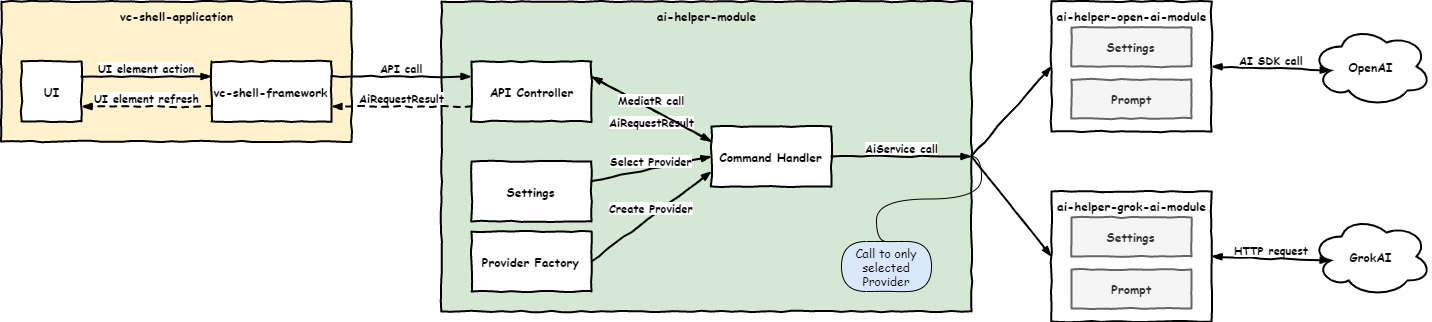

The diagram above was exported from draw.io. Its source (the exported page's mxGraphModel, read from the mxfile embedded in the PNG):
<mxGraphModel dx="1704" dy="496" grid="1" gridSize="10" guides="1" tooltips="1" connect="1" arrows="1" fold="1" page="1" pageScale="1" pageWidth="850" pageHeight="1100" math="0" shadow="0">
  <root>
    <mxCell id="CJbYJ-ats5kkVbLnpUzj-0" />
    <mxCell id="CJbYJ-ats5kkVbLnpUzj-1" parent="CJbYJ-ats5kkVbLnpUzj-0" />
    <mxCell id="CJbYJ-ats5kkVbLnpUzj-3" value="vc-shell-application" style="html=1;whiteSpace=wrap;comic=1;strokeWidth=2;fontFamily=Comic Sans MS;fontStyle=1;verticalAlign=top;fillColor=#fff2cc;strokeColor=#000000;" vertex="1" parent="CJbYJ-ats5kkVbLnpUzj-1">
      <mxGeometry x="-10" y="50" width="350" height="140" as="geometry" />
    </mxCell>
    <mxCell id="CJbYJ-ats5kkVbLnpUzj-4" value="vc-shell-framework" style="html=1;whiteSpace=wrap;comic=1;strokeWidth=2;fontFamily=Comic Sans MS;fontStyle=1;" vertex="1" parent="CJbYJ-ats5kkVbLnpUzj-1">
      <mxGeometry x="200" y="110" width="120" height="60" as="geometry" />
    </mxCell>
    <mxCell id="CJbYJ-ats5kkVbLnpUzj-5" value="ai-helper-module" style="html=1;whiteSpace=wrap;comic=1;strokeWidth=2;fontFamily=Comic Sans MS;fontStyle=1;verticalAlign=top;fillColor=#d5e8d4;strokeColor=#000000;" vertex="1" parent="CJbYJ-ats5kkVbLnpUzj-1">
      <mxGeometry x="430" y="50" width="530" height="310" as="geometry" />
    </mxCell>
    <mxCell id="CJbYJ-ats5kkVbLnpUzj-8" value="OpenAI" style="ellipse;shape=cloud;whiteSpace=wrap;html=1;fontFamily=Comic Sans MS;fontStyle=1;strokeWidth=2;" vertex="1" parent="CJbYJ-ats5kkVbLnpUzj-1">
      <mxGeometry x="1300" y="75" width="120" height="80" as="geometry" />
    </mxCell>
    <mxCell id="CJbYJ-ats5kkVbLnpUzj-9" value="GrokAI" style="ellipse;shape=cloud;whiteSpace=wrap;html=1;strokeWidth=2;fontFamily=Comic Sans MS;fontStyle=1" vertex="1" parent="CJbYJ-ats5kkVbLnpUzj-1">
      <mxGeometry x="1300" y="265" width="120" height="80" as="geometry" />
    </mxCell>
    <mxCell id="CJbYJ-ats5kkVbLnpUzj-10" value="UI" style="html=1;whiteSpace=wrap;comic=1;strokeWidth=2;fontFamily=Comic Sans MS;fontStyle=1;" vertex="1" parent="CJbYJ-ats5kkVbLnpUzj-1">
      <mxGeometry x="10" y="110" width="60" height="60" as="geometry" />
    </mxCell>
    <mxCell id="CJbYJ-ats5kkVbLnpUzj-11" value="Command Handler" style="html=1;whiteSpace=wrap;comic=1;strokeWidth=2;fontFamily=Comic Sans MS;fontStyle=1;" vertex="1" parent="CJbYJ-ats5kkVbLnpUzj-1">
      <mxGeometry x="700" y="175" width="120" height="60" as="geometry" />
    </mxCell>
    <mxCell id="CJbYJ-ats5kkVbLnpUzj-12" value="API Controller" style="html=1;whiteSpace=wrap;comic=1;strokeWidth=2;fontFamily=Comic Sans MS;fontStyle=1;horizontal=1;" vertex="1" parent="CJbYJ-ats5kkVbLnpUzj-1">
      <mxGeometry x="460" y="110" width="120" height="60" as="geometry" />
    </mxCell>
    <mxCell id="CJbYJ-ats5kkVbLnpUzj-13" value="Settings" style="html=1;whiteSpace=wrap;comic=1;strokeWidth=2;fontFamily=Comic Sans MS;fontStyle=1;" vertex="1" parent="CJbYJ-ats5kkVbLnpUzj-1">
      <mxGeometry x="460" y="210" width="120" height="60" as="geometry" />
    </mxCell>
    <mxCell id="CJbYJ-ats5kkVbLnpUzj-14" value="Provider Factory" style="html=1;whiteSpace=wrap;comic=1;strokeWidth=2;fontFamily=Comic Sans MS;fontStyle=1;" vertex="1" parent="CJbYJ-ats5kkVbLnpUzj-1">
      <mxGeometry x="460" y="280" width="120" height="60" as="geometry" />
    </mxCell>
    <mxCell id="CJbYJ-ats5kkVbLnpUzj-19" value="" style="group;fillColor=#f5f5f5;strokeColor=#666666;fontColor=#333333;" vertex="1" connectable="0" parent="CJbYJ-ats5kkVbLnpUzj-1">
      <mxGeometry x="1040" y="240" width="160" height="130" as="geometry" />
    </mxCell>
    <mxCell id="CJbYJ-ats5kkVbLnpUzj-7" value="ai-helper-grok-ai-module" style="html=1;whiteSpace=wrap;comic=1;strokeWidth=2;fontFamily=Comic Sans MS;fontStyle=1;verticalAlign=top;" vertex="1" parent="CJbYJ-ats5kkVbLnpUzj-19">
      <mxGeometry width="160" height="130" as="geometry" />
    </mxCell>
    <mxCell id="CJbYJ-ats5kkVbLnpUzj-17" value="Settings" style="html=1;whiteSpace=wrap;comic=1;strokeWidth=2;fontFamily=Comic Sans MS;fontStyle=1;fillColor=#f5f5f5;strokeColor=#666666;fontColor=#333333;" vertex="1" parent="CJbYJ-ats5kkVbLnpUzj-19">
      <mxGeometry x="20" y="26" width="120" height="39" as="geometry" />
    </mxCell>
    <mxCell id="CJbYJ-ats5kkVbLnpUzj-18" value="Prompt" style="html=1;whiteSpace=wrap;comic=1;strokeWidth=2;fontFamily=Comic Sans MS;fontStyle=1;fillColor=#f5f5f5;strokeColor=#666666;fontColor=#333333;" vertex="1" parent="CJbYJ-ats5kkVbLnpUzj-19">
      <mxGeometry x="20" y="78" width="120" height="39" as="geometry" />
    </mxCell>
    <mxCell id="CJbYJ-ats5kkVbLnpUzj-20" value="" style="group;fontStyle=0;fillColor=#f5f5f5;strokeColor=#666666;fontColor=#333333;" vertex="1" connectable="0" parent="CJbYJ-ats5kkVbLnpUzj-1">
      <mxGeometry x="1040" y="50" width="160" height="130" as="geometry" />
    </mxCell>
    <mxCell id="CJbYJ-ats5kkVbLnpUzj-6" value="ai-helper-open-ai-module" style="html=1;whiteSpace=wrap;comic=1;strokeWidth=2;fontFamily=Comic Sans MS;fontStyle=1;verticalAlign=top;" vertex="1" parent="CJbYJ-ats5kkVbLnpUzj-20">
      <mxGeometry width="160" height="130" as="geometry" />
    </mxCell>
    <mxCell id="CJbYJ-ats5kkVbLnpUzj-15" value="Settings" style="html=1;whiteSpace=wrap;comic=1;strokeWidth=2;fontFamily=Comic Sans MS;fontStyle=1;fillColor=#f5f5f5;strokeColor=#666666;fontColor=#333333;" vertex="1" parent="CJbYJ-ats5kkVbLnpUzj-20">
      <mxGeometry x="20" y="26" width="120" height="39" as="geometry" />
    </mxCell>
    <mxCell id="CJbYJ-ats5kkVbLnpUzj-16" value="Prompt" style="html=1;whiteSpace=wrap;comic=1;strokeWidth=2;fontFamily=Comic Sans MS;fontStyle=1;fillColor=#f5f5f5;strokeColor=#666666;fontColor=#333333;" vertex="1" parent="CJbYJ-ats5kkVbLnpUzj-20">
      <mxGeometry x="20" y="78" width="120" height="39" as="geometry" />
    </mxCell>
    <mxCell id="CJbYJ-ats5kkVbLnpUzj-22" value="UI element action" style="rounded=0;comic=1;strokeWidth=2;endArrow=blockThin;html=1;fontFamily=Comic Sans MS;fontStyle=1;exitX=1;exitY=0.25;exitDx=0;exitDy=0;entryX=0;entryY=0.25;entryDx=0;entryDy=0;verticalAlign=bottom;" edge="1" parent="CJbYJ-ats5kkVbLnpUzj-1" source="CJbYJ-ats5kkVbLnpUzj-10" target="CJbYJ-ats5kkVbLnpUzj-4">
      <mxGeometry width="50" height="50" relative="1" as="geometry">
        <mxPoint x="220" y="360" as="sourcePoint" />
        <mxPoint x="270" y="310" as="targetPoint" />
      </mxGeometry>
    </mxCell>
    <mxCell id="9tT0SBhXC52WItSMM_Y1-1" value="API call" style="rounded=0;comic=1;strokeWidth=2;endArrow=blockThin;html=1;fontFamily=Comic Sans MS;fontStyle=1;entryX=0;entryY=0.25;entryDx=0;entryDy=0;exitX=1;exitY=0.25;exitDx=0;exitDy=0;verticalAlign=bottom;" edge="1" parent="CJbYJ-ats5kkVbLnpUzj-1" source="CJbYJ-ats5kkVbLnpUzj-4" target="CJbYJ-ats5kkVbLnpUzj-12">
      <mxGeometry width="50" height="50" relative="1" as="geometry">
        <mxPoint x="300" y="170" as="sourcePoint" />
        <mxPoint x="350" y="120" as="targetPoint" />
      </mxGeometry>
    </mxCell>
    <mxCell id="9tT0SBhXC52WItSMM_Y1-2" value="UI element refresh" style="rounded=0;comic=1;strokeWidth=2;endArrow=blockThin;html=1;fontFamily=Comic Sans MS;fontStyle=1;exitX=0;exitY=0.75;exitDx=0;exitDy=0;entryX=1;entryY=0.75;entryDx=0;entryDy=0;verticalAlign=bottom;dashed=1;" edge="1" parent="CJbYJ-ats5kkVbLnpUzj-1" source="CJbYJ-ats5kkVbLnpUzj-4" target="CJbYJ-ats5kkVbLnpUzj-10">
      <mxGeometry width="50" height="50" relative="1" as="geometry">
        <mxPoint x="80" y="135" as="sourcePoint" />
        <mxPoint x="210" y="135" as="targetPoint" />
      </mxGeometry>
    </mxCell>
    <mxCell id="9tT0SBhXC52WItSMM_Y1-3" value="AiRequestResult" style="rounded=0;comic=1;strokeWidth=2;endArrow=blockThin;html=1;fontFamily=Comic Sans MS;fontStyle=1;entryX=1;entryY=0.75;entryDx=0;entryDy=0;exitX=0;exitY=0.75;exitDx=0;exitDy=0;dashed=1;verticalAlign=bottom;" edge="1" parent="CJbYJ-ats5kkVbLnpUzj-1" source="CJbYJ-ats5kkVbLnpUzj-12" target="CJbYJ-ats5kkVbLnpUzj-4">
      <mxGeometry width="50" height="50" relative="1" as="geometry">
        <mxPoint x="350" y="135" as="sourcePoint" />
        <mxPoint x="460" y="155" as="targetPoint" />
      </mxGeometry>
    </mxCell>
    <mxCell id="9tT0SBhXC52WItSMM_Y1-5" value="AiRequestResult" style="rounded=0;comic=1;strokeWidth=2;endArrow=blockThin;html=1;fontFamily=Comic Sans MS;fontStyle=1;exitX=0;exitY=0.25;exitDx=0;exitDy=0;entryX=1;entryY=0.25;entryDx=0;entryDy=0;verticalAlign=top;dashed=1;strokeColor=#000000;" edge="1" parent="CJbYJ-ats5kkVbLnpUzj-1" source="CJbYJ-ats5kkVbLnpUzj-11" target="CJbYJ-ats5kkVbLnpUzj-12">
      <mxGeometry width="50" height="50" relative="1" as="geometry">
        <mxPoint x="593.96" y="142.98000000000002" as="sourcePoint" />
        <mxPoint x="640" y="185" as="targetPoint" />
      </mxGeometry>
    </mxCell>
    <mxCell id="9tT0SBhXC52WItSMM_Y1-6" value="Select Provider" style="rounded=0;comic=1;strokeWidth=2;endArrow=blockThin;html=1;fontFamily=Comic Sans MS;fontStyle=1;entryX=0;entryY=0.5;entryDx=0;entryDy=0;verticalAlign=bottom;" edge="1" parent="CJbYJ-ats5kkVbLnpUzj-1" target="CJbYJ-ats5kkVbLnpUzj-11">
      <mxGeometry width="50" height="50" relative="1" as="geometry">
        <mxPoint x="580" y="230" as="sourcePoint" />
        <mxPoint x="850" y="205" as="targetPoint" />
      </mxGeometry>
    </mxCell>
    <mxCell id="9tT0SBhXC52WItSMM_Y1-7" value="Create Provider" style="rounded=0;comic=1;strokeWidth=2;endArrow=blockThin;html=1;fontFamily=Comic Sans MS;fontStyle=1;exitX=1;exitY=0.5;exitDx=0;exitDy=0;entryX=0;entryY=0.75;entryDx=0;entryDy=0;verticalAlign=bottom;" edge="1" parent="CJbYJ-ats5kkVbLnpUzj-1" source="CJbYJ-ats5kkVbLnpUzj-14" target="CJbYJ-ats5kkVbLnpUzj-11">
      <mxGeometry width="50" height="50" relative="1" as="geometry">
        <mxPoint x="855" y="280" as="sourcePoint" />
        <mxPoint x="905" y="230" as="targetPoint" />
      </mxGeometry>
    </mxCell>
    <mxCell id="9tT0SBhXC52WItSMM_Y1-8" value="AiService call" style="rounded=0;comic=1;strokeWidth=2;endArrow=blockThin;html=1;fontFamily=Comic Sans MS;fontStyle=1;exitX=1;exitY=0.5;exitDx=0;exitDy=0;entryX=1;entryY=0.5;entryDx=0;entryDy=0;verticalAlign=bottom;" edge="1" parent="CJbYJ-ats5kkVbLnpUzj-1" source="CJbYJ-ats5kkVbLnpUzj-11" target="CJbYJ-ats5kkVbLnpUzj-5">
      <mxGeometry width="50" height="50" relative="1" as="geometry">
        <mxPoint x="850" y="270" as="sourcePoint" />
        <mxPoint x="900" y="220" as="targetPoint" />
      </mxGeometry>
    </mxCell>
    <mxCell id="9tT0SBhXC52WItSMM_Y1-4" value="MediatR call" style="rounded=0;comic=1;strokeWidth=2;endArrow=blockThin;html=1;fontFamily=Comic Sans MS;fontStyle=1;entryX=0;entryY=0.25;entryDx=0;entryDy=0;verticalAlign=bottom;exitX=1;exitY=0.25;exitDx=0;exitDy=0;" edge="1" parent="CJbYJ-ats5kkVbLnpUzj-1" source="CJbYJ-ats5kkVbLnpUzj-12" target="CJbYJ-ats5kkVbLnpUzj-11">
      <mxGeometry width="50" height="50" relative="1" as="geometry">
        <mxPoint x="584" y="125" as="sourcePoint" />
        <mxPoint x="590" y="360" as="targetPoint" />
      </mxGeometry>
    </mxCell>
    <mxCell id="9tT0SBhXC52WItSMM_Y1-11" value="" style="rounded=0;comic=1;strokeWidth=2;endArrow=blockThin;html=1;fontFamily=Comic Sans MS;fontStyle=1;exitX=1;exitY=0.5;exitDx=0;exitDy=0;entryX=0;entryY=0.5;entryDx=0;entryDy=0;" edge="1" parent="CJbYJ-ats5kkVbLnpUzj-1" source="CJbYJ-ats5kkVbLnpUzj-5" target="CJbYJ-ats5kkVbLnpUzj-6">
      <mxGeometry width="50" height="50" relative="1" as="geometry">
        <mxPoint x="975" y="195" as="sourcePoint" />
        <mxPoint x="1025" y="145" as="targetPoint" />
      </mxGeometry>
    </mxCell>
    <mxCell id="9tT0SBhXC52WItSMM_Y1-13" value="AI SDK call" style="rounded=0;comic=1;strokeWidth=2;endArrow=blockThin;html=1;fontFamily=Comic Sans MS;fontStyle=1;exitX=1;exitY=0.5;exitDx=0;exitDy=0;entryX=0.16;entryY=0.55;entryDx=0;entryDy=0;entryPerimeter=0;verticalAlign=bottom;startArrow=blockThin;startFill=1;" edge="1" parent="CJbYJ-ats5kkVbLnpUzj-1" source="CJbYJ-ats5kkVbLnpUzj-6" target="CJbYJ-ats5kkVbLnpUzj-8">
      <mxGeometry width="50" height="50" relative="1" as="geometry">
        <mxPoint x="1295" y="220" as="sourcePoint" />
        <mxPoint x="1345" y="170" as="targetPoint" />
      </mxGeometry>
    </mxCell>
    <mxCell id="9tT0SBhXC52WItSMM_Y1-14" value="HTTP request" style="rounded=0;comic=1;strokeWidth=2;endArrow=blockThin;html=1;fontFamily=Comic Sans MS;fontStyle=1;exitX=1;exitY=0.5;exitDx=0;exitDy=0;entryX=0.16;entryY=0.55;entryDx=0;entryDy=0;entryPerimeter=0;verticalAlign=bottom;startArrow=blockThin;startFill=1;" edge="1" parent="CJbYJ-ats5kkVbLnpUzj-1" source="CJbYJ-ats5kkVbLnpUzj-7" target="CJbYJ-ats5kkVbLnpUzj-9">
      <mxGeometry width="50" height="50" relative="1" as="geometry">
        <mxPoint x="1235" y="430" as="sourcePoint" />
        <mxPoint x="1285" y="380" as="targetPoint" />
      </mxGeometry>
    </mxCell>
    <mxCell id="9tT0SBhXC52WItSMM_Y1-15" value="" style="rounded=0;comic=1;strokeWidth=2;endArrow=blockThin;html=1;fontFamily=Comic Sans MS;fontStyle=1;exitX=1;exitY=0.5;exitDx=0;exitDy=0;entryX=0;entryY=0.5;entryDx=0;entryDy=0;startArrow=none;startFill=0;" edge="1" parent="CJbYJ-ats5kkVbLnpUzj-1" source="CJbYJ-ats5kkVbLnpUzj-5" target="CJbYJ-ats5kkVbLnpUzj-7">
      <mxGeometry width="50" height="50" relative="1" as="geometry">
        <mxPoint x="1000" y="460" as="sourcePoint" />
        <mxPoint x="1050" y="410" as="targetPoint" />
      </mxGeometry>
    </mxCell>
    <mxCell id="9tT0SBhXC52WItSMM_Y1-16" value="Call to only selected Provider" style="whiteSpace=wrap;html=1;rounded=1;arcSize=50;align=center;verticalAlign=middle;container=1;recursiveResize=0;strokeWidth=1;autosize=1;spacing=4;treeFolding=1;treeMoving=1;fontFamily=Comic Sans MS;comic=1;glass=0;fillColor=#dae8fc;strokeColor=#000000;" vertex="1" parent="CJbYJ-ats5kkVbLnpUzj-1">
      <mxGeometry x="830" y="290" width="90" height="50" as="geometry" />
    </mxCell>
    <mxCell id="9tT0SBhXC52WItSMM_Y1-17" value="" style="edgeStyle=entityRelationEdgeStyle;startArrow=none;endArrow=none;segment=10;curved=1;strokeColor=#000000;strokeWidth=1;fontFamily=Comic Sans MS;exitX=1;exitY=0.5;exitDx=0;exitDy=0;entryX=0.5;entryY=0;entryDx=0;entryDy=0;" edge="1" target="9tT0SBhXC52WItSMM_Y1-16" parent="CJbYJ-ats5kkVbLnpUzj-1" source="CJbYJ-ats5kkVbLnpUzj-5">
      <mxGeometry relative="1" as="geometry">
        <mxPoint x="905" y="222" as="sourcePoint" />
      </mxGeometry>
    </mxCell>
  </root>
</mxGraphModel>